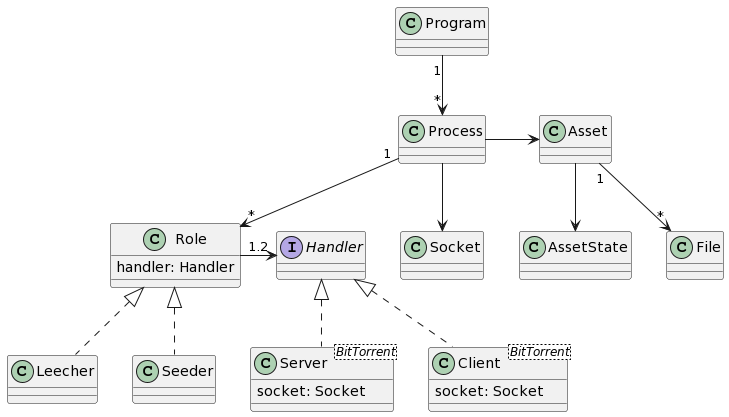

The diagram above was rendered by PlantUML. Its source (embedded in the PNG):
@startuml
Program "1" --> "*" Process
Process "1" --> "*" Role

Class Leecher implements Role
Class Seeder implements Role

Class Role {
  handler: Handler
}

Class Server implements Handler
Class Client implements Handler

Class Client<BitTorrent> {
  socket: Socket
}

Class Server<BitTorrent> {
  socket: Socket
}

Process --> Socket

Process -> Asset

Asset "1"--> "*" File
Asset --> AssetState


Role "1" -> "..2" Handler
@enduml